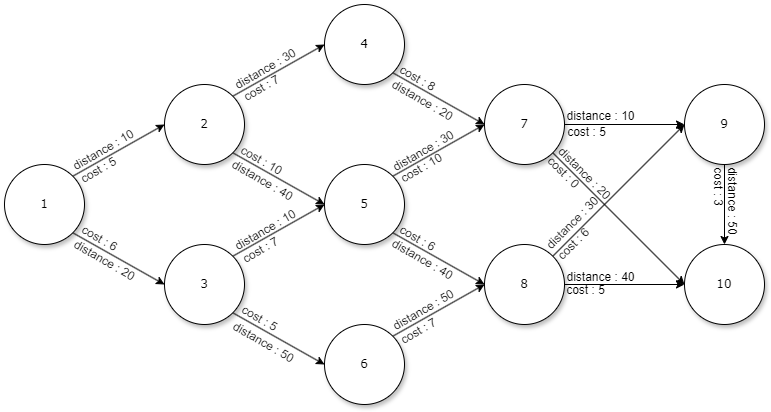

The diagram above was exported from draw.io. Its source (the exported page's mxGraphModel, read from the mxfile embedded in the PNG):
<mxGraphModel dx="1434" dy="780" grid="1" gridSize="10" guides="1" tooltips="1" connect="1" arrows="1" fold="1" page="1" pageScale="1" pageWidth="1100" pageHeight="850" background="none" math="0" shadow="0">
  <root>
    <mxCell id="0" />
    <mxCell id="1" parent="0" />
    <mxCell id="Bxs3inPYPufN4Xd--Xuf-16" style="edgeStyle=none;rounded=0;orthogonalLoop=1;jettySize=auto;html=1;exitX=1;exitY=0;exitDx=0;exitDy=0;entryX=0;entryY=0.5;entryDx=0;entryDy=0;" edge="1" parent="1" source="Bxs3inPYPufN4Xd--Xuf-1" target="Bxs3inPYPufN4Xd--Xuf-5">
      <mxGeometry relative="1" as="geometry" />
    </mxCell>
    <mxCell id="Bxs3inPYPufN4Xd--Xuf-17" style="edgeStyle=none;rounded=0;orthogonalLoop=1;jettySize=auto;html=1;exitX=1;exitY=1;exitDx=0;exitDy=0;entryX=0;entryY=0.5;entryDx=0;entryDy=0;" edge="1" parent="1" source="Bxs3inPYPufN4Xd--Xuf-1" target="Bxs3inPYPufN4Xd--Xuf-6">
      <mxGeometry relative="1" as="geometry" />
    </mxCell>
    <mxCell id="Bxs3inPYPufN4Xd--Xuf-1" value="1" style="ellipse;whiteSpace=wrap;html=1;fontFamily=Verdana;rounded=0;shadow=1;comic=0;labelBackgroundColor=none;strokeWidth=1;" vertex="1" parent="1">
      <mxGeometry x="80" y="280" width="80" height="80" as="geometry" />
    </mxCell>
    <mxCell id="Bxs3inPYPufN4Xd--Xuf-18" style="edgeStyle=none;rounded=0;orthogonalLoop=1;jettySize=auto;html=1;exitX=1;exitY=1;exitDx=0;exitDy=0;entryX=0;entryY=0.5;entryDx=0;entryDy=0;" edge="1" parent="1" source="Bxs3inPYPufN4Xd--Xuf-5" target="Bxs3inPYPufN4Xd--Xuf-8">
      <mxGeometry relative="1" as="geometry" />
    </mxCell>
    <mxCell id="Bxs3inPYPufN4Xd--Xuf-19" style="edgeStyle=none;rounded=0;orthogonalLoop=1;jettySize=auto;html=1;exitX=1;exitY=0;exitDx=0;exitDy=0;entryX=0;entryY=0.5;entryDx=0;entryDy=0;" edge="1" parent="1" source="Bxs3inPYPufN4Xd--Xuf-5" target="Bxs3inPYPufN4Xd--Xuf-7">
      <mxGeometry relative="1" as="geometry" />
    </mxCell>
    <mxCell id="Bxs3inPYPufN4Xd--Xuf-5" value="2" style="ellipse;whiteSpace=wrap;html=1;fontFamily=Verdana;rounded=0;shadow=1;comic=0;labelBackgroundColor=none;strokeWidth=1;" vertex="1" parent="1">
      <mxGeometry x="240" y="200" width="80" height="80" as="geometry" />
    </mxCell>
    <mxCell id="Bxs3inPYPufN4Xd--Xuf-20" style="edgeStyle=none;rounded=0;orthogonalLoop=1;jettySize=auto;html=1;exitX=1;exitY=1;exitDx=0;exitDy=0;entryX=0;entryY=0.5;entryDx=0;entryDy=0;" edge="1" parent="1" source="Bxs3inPYPufN4Xd--Xuf-6" target="Bxs3inPYPufN4Xd--Xuf-9">
      <mxGeometry relative="1" as="geometry" />
    </mxCell>
    <mxCell id="Bxs3inPYPufN4Xd--Xuf-75" style="edgeStyle=none;rounded=0;orthogonalLoop=1;jettySize=auto;html=1;exitX=1;exitY=0;exitDx=0;exitDy=0;entryX=0;entryY=0.5;entryDx=0;entryDy=0;" edge="1" parent="1" source="Bxs3inPYPufN4Xd--Xuf-6" target="Bxs3inPYPufN4Xd--Xuf-8">
      <mxGeometry relative="1" as="geometry" />
    </mxCell>
    <mxCell id="Bxs3inPYPufN4Xd--Xuf-6" value="3" style="ellipse;whiteSpace=wrap;html=1;fontFamily=Verdana;rounded=0;shadow=1;comic=0;labelBackgroundColor=none;strokeWidth=1;" vertex="1" parent="1">
      <mxGeometry x="240" y="360" width="80" height="80" as="geometry" />
    </mxCell>
    <mxCell id="Bxs3inPYPufN4Xd--Xuf-22" style="edgeStyle=none;rounded=0;orthogonalLoop=1;jettySize=auto;html=1;exitX=1;exitY=1;exitDx=0;exitDy=0;entryX=0;entryY=0.5;entryDx=0;entryDy=0;" edge="1" parent="1" source="Bxs3inPYPufN4Xd--Xuf-7" target="Bxs3inPYPufN4Xd--Xuf-12">
      <mxGeometry relative="1" as="geometry" />
    </mxCell>
    <mxCell id="Bxs3inPYPufN4Xd--Xuf-7" value="4" style="ellipse;whiteSpace=wrap;html=1;fontFamily=Verdana;rounded=0;shadow=1;comic=0;labelBackgroundColor=none;strokeWidth=1;" vertex="1" parent="1">
      <mxGeometry x="400" y="120" width="80" height="80" as="geometry" />
    </mxCell>
    <mxCell id="Bxs3inPYPufN4Xd--Xuf-24" style="edgeStyle=none;rounded=0;orthogonalLoop=1;jettySize=auto;html=1;exitX=1;exitY=0;exitDx=0;exitDy=0;entryX=0;entryY=0.5;entryDx=0;entryDy=0;" edge="1" parent="1" source="Bxs3inPYPufN4Xd--Xuf-8" target="Bxs3inPYPufN4Xd--Xuf-12">
      <mxGeometry relative="1" as="geometry" />
    </mxCell>
    <mxCell id="Bxs3inPYPufN4Xd--Xuf-27" style="edgeStyle=none;rounded=0;orthogonalLoop=1;jettySize=auto;html=1;exitX=1;exitY=1;exitDx=0;exitDy=0;entryX=0;entryY=0.5;entryDx=0;entryDy=0;" edge="1" parent="1" source="Bxs3inPYPufN4Xd--Xuf-8" target="Bxs3inPYPufN4Xd--Xuf-11">
      <mxGeometry relative="1" as="geometry" />
    </mxCell>
    <mxCell id="Bxs3inPYPufN4Xd--Xuf-8" value="5" style="ellipse;whiteSpace=wrap;html=1;fontFamily=Verdana;rounded=0;shadow=1;comic=0;labelBackgroundColor=none;strokeWidth=1;" vertex="1" parent="1">
      <mxGeometry x="400" y="280" width="80" height="80" as="geometry" />
    </mxCell>
    <mxCell id="Bxs3inPYPufN4Xd--Xuf-21" style="edgeStyle=none;rounded=0;orthogonalLoop=1;jettySize=auto;html=1;exitX=1;exitY=0;exitDx=0;exitDy=0;entryX=0;entryY=0.5;entryDx=0;entryDy=0;" edge="1" parent="1" source="Bxs3inPYPufN4Xd--Xuf-9" target="Bxs3inPYPufN4Xd--Xuf-11">
      <mxGeometry relative="1" as="geometry" />
    </mxCell>
    <mxCell id="Bxs3inPYPufN4Xd--Xuf-9" value="6" style="ellipse;whiteSpace=wrap;html=1;fontFamily=Verdana;rounded=0;shadow=1;comic=0;labelBackgroundColor=none;strokeWidth=1;" vertex="1" parent="1">
      <mxGeometry x="400" y="440" width="80" height="80" as="geometry" />
    </mxCell>
    <mxCell id="Bxs3inPYPufN4Xd--Xuf-30" style="edgeStyle=none;rounded=0;orthogonalLoop=1;jettySize=auto;html=1;exitX=1;exitY=0;exitDx=0;exitDy=0;entryX=0;entryY=0.5;entryDx=0;entryDy=0;" edge="1" parent="1" source="Bxs3inPYPufN4Xd--Xuf-11" target="Bxs3inPYPufN4Xd--Xuf-25">
      <mxGeometry relative="1" as="geometry" />
    </mxCell>
    <mxCell id="Bxs3inPYPufN4Xd--Xuf-31" style="edgeStyle=none;rounded=0;orthogonalLoop=1;jettySize=auto;html=1;exitX=1;exitY=0.5;exitDx=0;exitDy=0;entryX=0;entryY=0.5;entryDx=0;entryDy=0;" edge="1" parent="1" source="Bxs3inPYPufN4Xd--Xuf-11" target="Bxs3inPYPufN4Xd--Xuf-26">
      <mxGeometry relative="1" as="geometry" />
    </mxCell>
    <mxCell id="Bxs3inPYPufN4Xd--Xuf-11" value="8" style="ellipse;whiteSpace=wrap;html=1;fontFamily=Verdana;rounded=0;shadow=1;comic=0;labelBackgroundColor=none;strokeWidth=1;" vertex="1" parent="1">
      <mxGeometry x="560" y="360" width="80" height="80" as="geometry" />
    </mxCell>
    <mxCell id="Bxs3inPYPufN4Xd--Xuf-28" style="edgeStyle=none;rounded=0;orthogonalLoop=1;jettySize=auto;html=1;exitX=1;exitY=0.5;exitDx=0;exitDy=0;entryX=0;entryY=0.5;entryDx=0;entryDy=0;" edge="1" parent="1" source="Bxs3inPYPufN4Xd--Xuf-12" target="Bxs3inPYPufN4Xd--Xuf-25">
      <mxGeometry relative="1" as="geometry" />
    </mxCell>
    <mxCell id="Bxs3inPYPufN4Xd--Xuf-29" style="edgeStyle=none;rounded=0;orthogonalLoop=1;jettySize=auto;html=1;exitX=1;exitY=1;exitDx=0;exitDy=0;entryX=0;entryY=0.5;entryDx=0;entryDy=0;" edge="1" parent="1" source="Bxs3inPYPufN4Xd--Xuf-12" target="Bxs3inPYPufN4Xd--Xuf-26">
      <mxGeometry relative="1" as="geometry" />
    </mxCell>
    <mxCell id="Bxs3inPYPufN4Xd--Xuf-12" value="7" style="ellipse;whiteSpace=wrap;html=1;fontFamily=Verdana;rounded=0;shadow=1;comic=0;labelBackgroundColor=none;strokeWidth=1;" vertex="1" parent="1">
      <mxGeometry x="560" y="200" width="80" height="80" as="geometry" />
    </mxCell>
    <mxCell id="Bxs3inPYPufN4Xd--Xuf-32" style="edgeStyle=none;rounded=0;orthogonalLoop=1;jettySize=auto;html=1;exitX=0.5;exitY=1;exitDx=0;exitDy=0;entryX=0.5;entryY=0;entryDx=0;entryDy=0;" edge="1" parent="1" source="Bxs3inPYPufN4Xd--Xuf-25" target="Bxs3inPYPufN4Xd--Xuf-26">
      <mxGeometry relative="1" as="geometry" />
    </mxCell>
    <mxCell id="Bxs3inPYPufN4Xd--Xuf-25" value="9" style="ellipse;whiteSpace=wrap;html=1;fontFamily=Verdana;rounded=0;shadow=1;comic=0;labelBackgroundColor=none;strokeWidth=1;" vertex="1" parent="1">
      <mxGeometry x="760" y="200" width="80" height="80" as="geometry" />
    </mxCell>
    <mxCell id="Bxs3inPYPufN4Xd--Xuf-26" value="10" style="ellipse;whiteSpace=wrap;html=1;fontFamily=Verdana;rounded=0;shadow=1;comic=0;labelBackgroundColor=none;strokeWidth=1;" vertex="1" parent="1">
      <mxGeometry x="760" y="360" width="80" height="80" as="geometry" />
    </mxCell>
    <mxCell id="Bxs3inPYPufN4Xd--Xuf-33" value="distance : 10" style="text;html=1;align=center;verticalAlign=middle;resizable=0;points=[];autosize=1;strokeColor=none;fillColor=none;rotation=-30;" vertex="1" parent="1">
      <mxGeometry x="134" y="251" width="90" height="30" as="geometry" />
    </mxCell>
    <mxCell id="Bxs3inPYPufN4Xd--Xuf-34" value="distance : 20" style="text;html=1;align=center;verticalAlign=middle;resizable=0;points=[];autosize=1;strokeColor=none;fillColor=none;rotation=30;" vertex="1" parent="1">
      <mxGeometry x="135" y="361" width="90" height="30" as="geometry" />
    </mxCell>
    <mxCell id="Bxs3inPYPufN4Xd--Xuf-38" value="distance : 30" style="text;html=1;align=center;verticalAlign=middle;resizable=0;points=[];autosize=1;strokeColor=none;fillColor=none;rotation=-30;" vertex="1" parent="1">
      <mxGeometry x="296" y="170" width="90" height="30" as="geometry" />
    </mxCell>
    <mxCell id="Bxs3inPYPufN4Xd--Xuf-39" value="distance : 50" style="text;html=1;align=center;verticalAlign=middle;resizable=0;points=[];autosize=1;strokeColor=none;fillColor=none;rotation=30;" vertex="1" parent="1">
      <mxGeometry x="294" y="443" width="90" height="30" as="geometry" />
    </mxCell>
    <mxCell id="Bxs3inPYPufN4Xd--Xuf-41" value="distance : 30" style="text;html=1;align=center;verticalAlign=middle;resizable=0;points=[];autosize=1;strokeColor=none;fillColor=none;rotation=-30;" vertex="1" parent="1">
      <mxGeometry x="454" y="252" width="90" height="30" as="geometry" />
    </mxCell>
    <mxCell id="Bxs3inPYPufN4Xd--Xuf-42" value="distance : 50" style="text;html=1;align=center;verticalAlign=middle;resizable=0;points=[];autosize=1;strokeColor=none;fillColor=none;rotation=-30;" vertex="1" parent="1">
      <mxGeometry x="454" y="411" width="90" height="30" as="geometry" />
    </mxCell>
    <mxCell id="Bxs3inPYPufN4Xd--Xuf-43" value="distance : 40" style="text;html=1;align=center;verticalAlign=middle;resizable=0;points=[];autosize=1;strokeColor=none;fillColor=none;rotation=0;" vertex="1" parent="1">
      <mxGeometry x="631" y="378" width="90" height="30" as="geometry" />
    </mxCell>
    <mxCell id="Bxs3inPYPufN4Xd--Xuf-44" value="distance : 10" style="text;html=1;align=center;verticalAlign=middle;resizable=0;points=[];autosize=1;strokeColor=none;fillColor=none;rotation=0;" vertex="1" parent="1">
      <mxGeometry x="631" y="217" width="90" height="30" as="geometry" />
    </mxCell>
    <mxCell id="Bxs3inPYPufN4Xd--Xuf-45" value="distance : 20" style="text;html=1;align=center;verticalAlign=middle;resizable=0;points=[];autosize=1;strokeColor=none;fillColor=none;rotation=30;" vertex="1" parent="1">
      <mxGeometry x="453" y="201" width="90" height="30" as="geometry" />
    </mxCell>
    <mxCell id="Bxs3inPYPufN4Xd--Xuf-46" value="distance : 40" style="text;html=1;align=center;verticalAlign=middle;resizable=0;points=[];autosize=1;strokeColor=none;fillColor=none;rotation=30;" vertex="1" parent="1">
      <mxGeometry x="453" y="360" width="90" height="30" as="geometry" />
    </mxCell>
    <mxCell id="Bxs3inPYPufN4Xd--Xuf-47" value="distance : 20" style="text;html=1;align=center;verticalAlign=middle;resizable=0;points=[];autosize=1;strokeColor=none;fillColor=none;rotation=45;" vertex="1" parent="1">
      <mxGeometry x="615" y="274" width="90" height="30" as="geometry" />
    </mxCell>
    <mxCell id="Bxs3inPYPufN4Xd--Xuf-48" value="distance : 30" style="text;html=1;align=center;verticalAlign=middle;resizable=0;points=[];autosize=1;strokeColor=none;fillColor=none;rotation=-45;" vertex="1" parent="1">
      <mxGeometry x="603" y="324" width="90" height="30" as="geometry" />
    </mxCell>
    <mxCell id="Bxs3inPYPufN4Xd--Xuf-52" value="distance : 50" style="text;html=1;align=center;verticalAlign=middle;resizable=0;points=[];autosize=1;strokeColor=none;fillColor=none;rotation=90;" vertex="1" parent="1">
      <mxGeometry x="763" y="301" width="90" height="30" as="geometry" />
    </mxCell>
    <mxCell id="Bxs3inPYPufN4Xd--Xuf-53" value="cost : 5" style="text;html=1;align=center;verticalAlign=middle;resizable=0;points=[];autosize=1;strokeColor=none;fillColor=none;rotation=-30;" vertex="1" parent="1">
      <mxGeometry x="144" y="271" width="60" height="30" as="geometry" />
    </mxCell>
    <mxCell id="Bxs3inPYPufN4Xd--Xuf-55" value="cost : 7" style="text;html=1;align=center;verticalAlign=middle;resizable=0;points=[];autosize=1;strokeColor=none;fillColor=none;rotation=-30;" vertex="1" parent="1">
      <mxGeometry x="307" y="189" width="60" height="30" as="geometry" />
    </mxCell>
    <mxCell id="Bxs3inPYPufN4Xd--Xuf-56" value="cost : 10" style="text;html=1;align=center;verticalAlign=middle;resizable=0;points=[];autosize=1;strokeColor=none;fillColor=none;rotation=-30;" vertex="1" parent="1">
      <mxGeometry x="462" y="269" width="70" height="30" as="geometry" />
    </mxCell>
    <mxCell id="Bxs3inPYPufN4Xd--Xuf-57" value="cost : 7" style="text;html=1;align=center;verticalAlign=middle;resizable=0;points=[];autosize=1;strokeColor=none;fillColor=none;rotation=-30;" vertex="1" parent="1">
      <mxGeometry x="464" y="432" width="60" height="30" as="geometry" />
    </mxCell>
    <mxCell id="Bxs3inPYPufN4Xd--Xuf-58" value="cost : 6" style="text;html=1;align=center;verticalAlign=middle;resizable=0;points=[];autosize=1;strokeColor=none;fillColor=none;rotation=30;" vertex="1" parent="1">
      <mxGeometry x="145" y="339" width="60" height="30" as="geometry" />
    </mxCell>
    <mxCell id="Bxs3inPYPufN4Xd--Xuf-59" value="cost : 5" style="text;html=1;align=center;verticalAlign=middle;resizable=0;points=[];autosize=1;strokeColor=none;fillColor=none;rotation=30;" vertex="1" parent="1">
      <mxGeometry x="305" y="419" width="60" height="30" as="geometry" />
    </mxCell>
    <mxCell id="Bxs3inPYPufN4Xd--Xuf-60" value="distance : 40" style="text;html=1;align=center;verticalAlign=middle;resizable=0;points=[];autosize=1;strokeColor=none;fillColor=none;rotation=30;" vertex="1" parent="1">
      <mxGeometry x="293" y="281" width="90" height="30" as="geometry" />
    </mxCell>
    <mxCell id="Bxs3inPYPufN4Xd--Xuf-61" value="cost : 10" style="text;html=1;align=center;verticalAlign=middle;resizable=0;points=[];autosize=1;strokeColor=none;fillColor=none;rotation=30;" vertex="1" parent="1">
      <mxGeometry x="302" y="261" width="70" height="30" as="geometry" />
    </mxCell>
    <mxCell id="Bxs3inPYPufN4Xd--Xuf-62" value="cost : 8" style="text;html=1;align=center;verticalAlign=middle;resizable=0;points=[];autosize=1;strokeColor=none;fillColor=none;rotation=30;" vertex="1" parent="1">
      <mxGeometry x="463" y="179" width="60" height="30" as="geometry" />
    </mxCell>
    <mxCell id="Bxs3inPYPufN4Xd--Xuf-64" value="cost : 6" style="text;html=1;align=center;verticalAlign=middle;resizable=0;points=[];autosize=1;strokeColor=none;fillColor=none;rotation=30;" vertex="1" parent="1">
      <mxGeometry x="463" y="339" width="60" height="30" as="geometry" />
    </mxCell>
    <mxCell id="Bxs3inPYPufN4Xd--Xuf-65" value="cost : 5" style="text;html=1;align=center;verticalAlign=middle;resizable=0;points=[];autosize=1;strokeColor=none;fillColor=none;rotation=0;" vertex="1" parent="1">
      <mxGeometry x="632" y="233" width="60" height="30" as="geometry" />
    </mxCell>
    <mxCell id="Bxs3inPYPufN4Xd--Xuf-66" value="cost : 5" style="text;html=1;align=center;verticalAlign=middle;resizable=0;points=[];autosize=1;strokeColor=none;fillColor=none;rotation=0;" vertex="1" parent="1">
      <mxGeometry x="631" y="391" width="60" height="30" as="geometry" />
    </mxCell>
    <mxCell id="Bxs3inPYPufN4Xd--Xuf-67" value="cost : 3" style="text;html=1;align=center;verticalAlign=middle;resizable=0;points=[];autosize=1;strokeColor=none;fillColor=none;rotation=90;" vertex="1" parent="1">
      <mxGeometry x="764" y="287" width="60" height="30" as="geometry" />
    </mxCell>
    <mxCell id="Bxs3inPYPufN4Xd--Xuf-68" value="cost : 0" style="text;html=1;align=center;verticalAlign=middle;resizable=0;points=[];autosize=1;strokeColor=none;fillColor=none;rotation=45;" vertex="1" parent="1">
      <mxGeometry x="609" y="273" width="60" height="30" as="geometry" />
    </mxCell>
    <mxCell id="Bxs3inPYPufN4Xd--Xuf-69" value="cost : 6" style="text;html=1;align=center;verticalAlign=middle;resizable=0;points=[];autosize=1;strokeColor=none;fillColor=none;rotation=-45;" vertex="1" parent="1">
      <mxGeometry x="619" y="345" width="60" height="30" as="geometry" />
    </mxCell>
    <mxCell id="Bxs3inPYPufN4Xd--Xuf-77" value="distance : 10" style="text;html=1;align=center;verticalAlign=middle;resizable=0;points=[];autosize=1;strokeColor=none;fillColor=none;rotation=-30;" vertex="1" parent="1">
      <mxGeometry x="296" y="331" width="90" height="30" as="geometry" />
    </mxCell>
    <mxCell id="Bxs3inPYPufN4Xd--Xuf-78" value="cost : 7" style="text;html=1;align=center;verticalAlign=middle;resizable=0;points=[];autosize=1;strokeColor=none;fillColor=none;rotation=-30;" vertex="1" parent="1">
      <mxGeometry x="306" y="351" width="60" height="30" as="geometry" />
    </mxCell>
  </root>
</mxGraphModel>